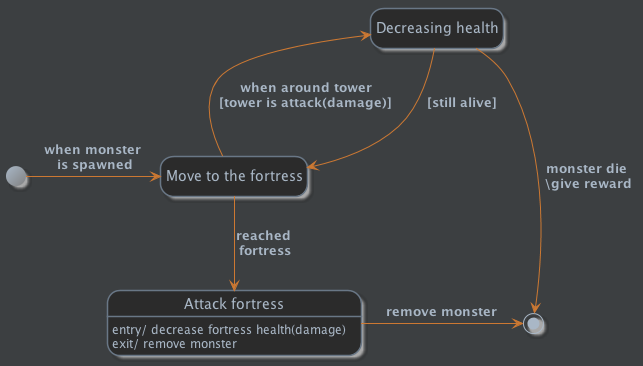

The diagram above was rendered by PlantUML. Its source (embedded in the PNG):
@startuml

skinparam {
    backgroundColor #3c3f41

    title {
        FontColor #A9B7C6
        FontSize 22
    }

    rectangle {
        BorderColor #A9B7C6
        FontColor #A9B7C6
        FontSize 22
    }
    note {
        BackgroundColor #808080
        BorderColor #black
    }

    package {
        BackgroundColor #808080-#black
        FontColor #cccccc
    }
'================================================ class ==================================================
    class {
        BackgroundColor #2b2b2b
        BorderColor #697786
        AttributeFontColor #a9b7c6
        FontColor #cc7832
        StereotypeFontColor #a9b7c6

        FontSize 14
        'FontStyle bold

        Arrow {
            Color #cc7832
            FontColor #A9B7C6
            FontStyle bold
            Style italic
        }
    }

    circledCharacter {
        FontColor #f0f0f0
        FontSize 17
        FontStyle bold
        FontName  Courier
        Radius 12
    }

    stereotype {
        CBackgroundColor #909090
        ABackgroundColor #CC0000
        IBackgroundColor #0033aa
    }
'=============================================== useCase ===================================================
    Actor {
        FontColor #A9B7C6
        BackgroundColor #A9B7C6/#808080
        BorderColor #697786
    }

    usecase {
        BackgroundColor #2b2b2b
        BorderColor #697786
        FontSize 14
        FontColor #A9B7C6

        ArrowColor #cc7832
        ArrowFontColor #A9B7C6
    }
'================================================ state ==================================================
    state {
        BackgroundColor #2b2b2b
        BorderColor #697786
        FontSize 14
        FontColor #A9B7C6
        AttributeFontColor #A9B7C6

        ArrowColor #cc7832
        ArrowFontColor #A9B7C6

        startColor #A9B7C6/#808080
        endColor #A9B7C6
    }
'============================================== sequence ====================================================
    sequence {

        title {
            FontColor #A9B7C6
            FontSize 22
        }

        Actor {
            FontColor #A9B7C6
            BackgroundColor #A9B7C6/#808080
            BorderColor #697786
        }

        Participant {
            LineColor #2b2b2b
            BackgroundColor #2b2b2b
            BorderColor #black
            FontSize 14
            FontColor #A9B7C6
        }

        Group {
            FontColor #619647
            HeaderFontColor #A9B7C6
            BackgroundColor #808080-#black
            BorderColor #619647
            BorderThickness 1.3
        }

        LifeLine {
            BackgroundColor #2b2b2b
            BorderColor #697786
            Thickness 33
            'Strategy solid
        }

        Arrow {
            Color #cc7832
            FontColor #A9B7C6
            'FontStyle bold
            Style italic
        }
    }
'============================================== activity ====================================================
    activity {
        BackgroundColor #2b2b2b
        BorderColor #697786
        FontSize 14
        FontColor #A9B7C6
        AttributeFontColor #A9B7C6

        ArrowColor #cc7832
        ArrowFontColor #A9B7C6
        DiamondFontColor #A9B7C6
        startColor #A9B7C6/#808080
        endColor #A9B7C6
    }

    Swimlane {
        BorderColor #A9B7C6
        'BorderThickness
        TitleFontColor #A9B7C6
        'TitleFontName
        'TitleFontSize
        'TitleFontStyle
    }
}

hide empty description

  state "Decreasing health" as decH
  state "Move to the fortress" as move
  state "Attack fortress" as attackF{
    attackF : entry/ decrease fortress health(damage)
    attackF : exit/ remove monster
  }



  [*] -right---> move : when monster\n is spawned
  move -down-> attackF : reached\n fortress
  attackF -right-> [*] : remove monster

  move -up-> decH : when around tower\n[tower is attack(damage)]\n
  decH --> move : [still alive]
  decH -down-> [*] : monster die\n \give reward

@enduml